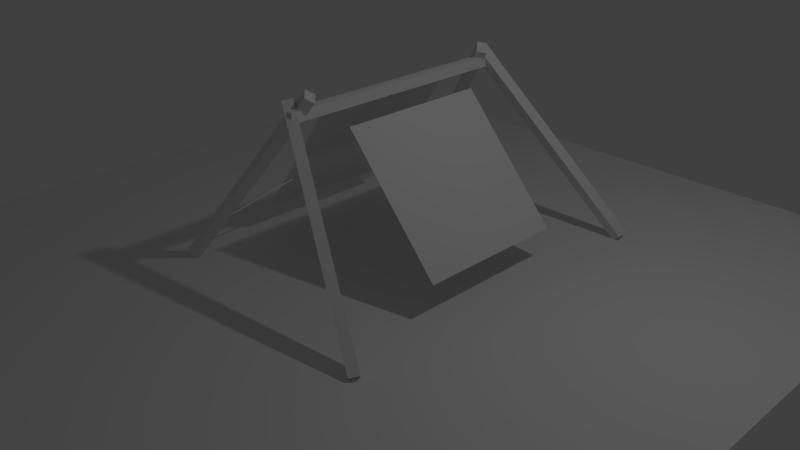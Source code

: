 # Source: skindrier.blend  (saved by Blender 2.68.0; exported with 4.5.12 LTS)
import bpy
from mathutils import Matrix  # noqa: F401  (used for matrix-valued properties, if any)

bpy.ops.wm.read_factory_settings(use_empty=True)
scene = bpy.context.scene
scene.name = 'Scene'

# ---- collections
col_collection_1 = bpy.data.collections.new('Collection 1'); scene.collection.children.link(col_collection_1)

# ---- world
world_world = bpy.data.worlds.new('World'); scene.world = world_world
world_world.color = (0.05088, 0.05088, 0.05088)
world_world.use_sun_shadow = False
world_world.sun_shadow_jitter_overblur = 0.0
world_world.cycles.sampling_method = 'MANUAL'
world_world.cycles.sample_map_resolution = 256

# ---- cameras
cam_camera = bpy.data.cameras.new('Camera')
cam_camera.clip_end = 100.0
cam_camera.lens = 35.0
cam_camera.sensor_width = 32.0
cam_camera.sensor_height = 18.0
cam_camera.ortho_scale = 7.314
cam_camera.dof.focus_distance = 0.0
cam_camera.dof.aperture_fstop = 128.0

# ---- lights
light_lamp = bpy.data.lights.new('Lamp', 'POINT')
light_lamp.transmission_factor = 0.0
light_lamp.cutoff_distance = 30.0
light_lamp.energy = 100.0
light_lamp.shadow_buffer_clip_start = 1.001
light_lamp.shadow_soft_size = 0.1
light_lamp.shadow_maximum_resolution = 0.006
light_lamp.use_absolute_resolution = True
light_lamp.cycles.use_multiple_importance_sampling = False

# ---- meshes
me_cube_009 = bpy.data.meshes.new('Cube.009')
me_cube_009.from_pydata([(-1.0, -1.0, -1.0), (-1.0, 1.0, -1.0), (1.0, 1.0, -1.0), (1.0, -1.0, -1.0), (-1.0, -1.0, 1.0), (-1.0, 1.0, 1.0), (1.0, 1.0, 1.0), (1.0, -1.0, 1.0)], [], [(4, 5, 1, 0), (5, 6, 2, 1), (6, 7, 3, 2), (7, 4, 0, 3), (0, 1, 2, 3), (7, 6, 5, 4)])
me_cube_009.use_remesh_preserve_volume = False
me_cube_009.use_remesh_preserve_attributes = False
me_cube_009.use_mirror_vertex_groups = False
me_cube_009.update()
me_cube_008 = bpy.data.meshes.new('Cube.008')
me_cube_008.from_pydata([(-1.0, -1.0, -1.0), (-1.0, 1.0, -1.0), (1.0, 1.0, -1.0), (1.0, -1.0, -1.0), (-1.0, -1.0, 1.0), (-1.0, 1.0, 1.0), (1.0, 1.0, 1.0), (1.0, -1.0, 1.0)], [], [(4, 5, 1, 0), (5, 6, 2, 1), (6, 7, 3, 2), (7, 4, 0, 3), (0, 1, 2, 3), (7, 6, 5, 4)])
me_cube_008.use_remesh_preserve_volume = False
me_cube_008.use_remesh_preserve_attributes = False
me_cube_008.use_mirror_vertex_groups = False
me_cube_008.update()
me_cube_007 = bpy.data.meshes.new('Cube.007')
me_cube_007.from_pydata([(-1.0, -1.0, -1.0), (-1.0, 1.0, -1.0), (1.0, 1.0, -1.0), (1.0, -1.0, -1.0), (-1.0, -1.0, 1.0), (-1.0, 1.0, 1.0), (1.0, 1.0, 1.0), (1.0, -1.0, 1.0)], [], [(4, 5, 1, 0), (5, 6, 2, 1), (6, 7, 3, 2), (7, 4, 0, 3), (0, 1, 2, 3), (7, 6, 5, 4)])
me_cube_007.use_remesh_preserve_volume = False
me_cube_007.use_remesh_preserve_attributes = False
me_cube_007.use_mirror_vertex_groups = False
me_cube_007.update()
me_cube_006 = bpy.data.meshes.new('Cube.006')
me_cube_006.from_pydata([(-1.0, -1.0, -1.0), (-1.0, 1.0, -1.0), (1.0, 1.0, -1.0), (1.0, -1.0, -1.0), (-1.0, -1.0, 1.0), (-1.0, 1.0, 1.0), (1.0, 1.0, 1.0), (1.0, -1.0, 1.0)], [], [(4, 5, 1, 0), (5, 6, 2, 1), (6, 7, 3, 2), (7, 4, 0, 3), (0, 1, 2, 3), (7, 6, 5, 4)])
me_cube_006.use_remesh_preserve_volume = False
me_cube_006.use_remesh_preserve_attributes = False
me_cube_006.use_mirror_vertex_groups = False
me_cube_006.update()
me_plane_002 = bpy.data.meshes.new('Plane.002')
me_plane_002.from_pydata([(1.0, -1.0, 0.0), (-1.0, -1.0, 0.0), (1.0, 1.0, 0.0), (-1.0, 1.0, 0.0)], [], [(1, 0, 2, 3)])
me_plane_002.use_remesh_preserve_volume = False
me_plane_002.use_remesh_preserve_attributes = False
me_plane_002.use_mirror_vertex_groups = False
me_plane_002.update()
me_plane_001 = bpy.data.meshes.new('Plane.001')
me_plane_001.from_pydata([(1.0, -1.0, 0.0), (-1.0, -1.0, 0.0), (1.0, 1.0, 0.0), (-1.0, 1.0, 0.0)], [], [(1, 0, 2, 3)])
me_plane_001.use_remesh_preserve_volume = False
me_plane_001.use_remesh_preserve_attributes = False
me_plane_001.use_mirror_vertex_groups = False
me_plane_001.update()
me_cube_005 = bpy.data.meshes.new('Cube.005')
me_cube_005.from_pydata([(-1.0, -1.0, -1.0), (-1.0, 1.0, -1.0), (1.0, 1.0, -1.0), (1.0, -1.0, -1.0), (-1.0, -1.0, 1.0), (-1.0, 1.0, 1.0), (1.0, 1.0, 1.0), (1.0, -1.0, 1.0)], [], [(4, 5, 1, 0), (5, 6, 2, 1), (6, 7, 3, 2), (7, 4, 0, 3), (0, 1, 2, 3), (7, 6, 5, 4)])
me_cube_005.use_remesh_preserve_volume = False
me_cube_005.use_remesh_preserve_attributes = False
me_cube_005.use_mirror_vertex_groups = False
me_cube_005.update()
me_cube_004 = bpy.data.meshes.new('Cube.004')
me_cube_004.from_pydata([(-1.0, -1.0, -1.0), (-1.0, 1.0, -1.0), (1.0, 1.0, -1.0), (1.0, -1.0, -1.0), (-1.0, -1.0, 1.0), (-1.0, 1.0, 1.0), (1.0, 1.0, 1.0), (1.0, -1.0, 1.0)], [], [(4, 5, 1, 0), (5, 6, 2, 1), (6, 7, 3, 2), (7, 4, 0, 3), (0, 1, 2, 3), (7, 6, 5, 4)])
me_cube_004.use_remesh_preserve_volume = False
me_cube_004.use_remesh_preserve_attributes = False
me_cube_004.use_mirror_vertex_groups = False
me_cube_004.update()
me_cube_003 = bpy.data.meshes.new('Cube.003')
me_cube_003.from_pydata([(-1.0, -1.0, -1.0), (-1.0, 1.0, -1.0), (1.0, 1.0, -1.0), (1.0, -1.0, -1.0), (-1.0, -1.0, 1.0), (-1.0, 1.0, 1.0), (1.0, 1.0, 1.0), (1.0, -1.0, 1.0)], [], [(4, 5, 1, 0), (5, 6, 2, 1), (6, 7, 3, 2), (7, 4, 0, 3), (0, 1, 2, 3), (7, 6, 5, 4)])
me_cube_003.use_remesh_preserve_volume = False
me_cube_003.use_remesh_preserve_attributes = False
me_cube_003.use_mirror_vertex_groups = False
me_cube_003.update()
me_cube_002 = bpy.data.meshes.new('Cube.002')
me_cube_002.from_pydata([(-1.0, -1.0, -1.0), (-1.0, 1.0, -1.0), (1.0, 1.0, -1.0), (1.0, -1.0, -1.0), (-1.0, -1.0, 1.0), (-1.0, 1.0, 1.0), (1.0, 1.0, 1.0), (1.0, -1.0, 1.0)], [], [(4, 5, 1, 0), (5, 6, 2, 1), (6, 7, 3, 2), (7, 4, 0, 3), (0, 1, 2, 3), (7, 6, 5, 4)])
me_cube_002.use_remesh_preserve_volume = False
me_cube_002.use_remesh_preserve_attributes = False
me_cube_002.use_mirror_vertex_groups = False
me_cube_002.update()
me_cube_001 = bpy.data.meshes.new('Cube.001')
me_cube_001.from_pydata([(-1.0, -1.0, -1.0), (-1.0, 1.0, -1.0), (1.0, 1.0, -1.0), (1.0, -1.0, -1.0), (-1.0, -1.0, 1.0), (-1.0, 1.0, 1.0), (1.0, 1.0, 1.0), (1.0, -1.0, 1.0)], [], [(4, 5, 1, 0), (5, 6, 2, 1), (6, 7, 3, 2), (7, 4, 0, 3), (0, 1, 2, 3), (7, 6, 5, 4)])
me_cube_001.use_remesh_preserve_volume = False
me_cube_001.use_remesh_preserve_attributes = False
me_cube_001.use_mirror_vertex_groups = False
me_cube_001.update()
me_plane = bpy.data.meshes.new('Plane')
me_plane.from_pydata([(1.0, -1.0, 0.0), (-1.0, -1.0, 0.0), (1.0, 1.0, 0.0), (-1.0, 1.0, 0.0)], [], [(1, 0, 2, 3)])
me_plane.use_remesh_preserve_volume = False
me_plane.use_remesh_preserve_attributes = False
me_plane.use_mirror_vertex_groups = False
me_plane.update()

# ---- objects
ob_cube_008 = bpy.data.objects.new('Cube.008', me_cube_009)
ob_cube_007 = bpy.data.objects.new('Cube.007', me_cube_008)
ob_cube_006 = bpy.data.objects.new('Cube.006', me_cube_007)
ob_cube_005 = bpy.data.objects.new('Cube.005', me_cube_006)
ob_plane_002 = bpy.data.objects.new('Plane.002', me_plane_002)
ob_plane_001 = bpy.data.objects.new('Plane.001', me_plane_001)
ob_cube_004 = bpy.data.objects.new('Cube.004', me_cube_005)
ob_cube_003 = bpy.data.objects.new('Cube.003', me_cube_004)
ob_cube_002 = bpy.data.objects.new('Cube.002', me_cube_003)
ob_cube_001 = bpy.data.objects.new('Cube.001', me_cube_002)
ob_cube = bpy.data.objects.new('Cube', me_cube_001)
ob_plane = bpy.data.objects.new('Plane', me_plane)
ob_lamp = bpy.data.objects.new('Lamp', light_lamp)
ob_camera = bpy.data.objects.new('Camera', cam_camera)

# ---- transforms, parenting, visibility, modifiers, constraints
ob_cube_008.location = (-1.151, -1.042, 0.6779)
ob_cube_008.rotation_euler = (2.166, 2.256, 9.6)
ob_cube_008.scale = (0.01, 0.01, 0.625)
ob_cube_008.lineart.crease_threshold = 0.0
ob_cube_007.location = (-1.223, 1.926, 0.696)
ob_cube_007.rotation_euler = (4.316, 3.877, 9.998)
ob_cube_007.scale = (0.01, 0.01, 0.625)
ob_cube_007.lineart.crease_threshold = 0.0
ob_cube_006.location = (-0.03768, 1.59, 2.079)
ob_cube_006.rotation_euler = (13.56, 0.7563, 2.038)
ob_cube_006.scale = (0.0073, 0.01753, -0.3237)
ob_cube_006.lineart.crease_threshold = 0.0
ob_cube_005.location = (-0.054, -0.7692, 2.078)
ob_cube_005.rotation_euler = (0.7084, 0.6347, 0.0)
ob_cube_005.scale = (0.0073, 0.01753, -0.3237)
ob_cube_005.lineart.crease_threshold = 0.0
ob_plane_002.location = (0.9987, 0.4046, 1.222)
ob_plane_002.rotation_euler = (0.0, -5.439, 0.0)
ob_plane_002.lineart.crease_threshold = 0.0
ob_plane_001.location = (-0.7827, 0.4046, 1.189)
ob_plane_001.rotation_euler = (0.0, -0.9147, 0.0)
ob_plane_001.lineart.crease_threshold = 0.0
ob_cube_004.location = (-0.6808, -1.36, 1.221)
ob_cube_004.rotation_euler = (-2.686, 0.5275, -5.179)
ob_cube_004.scale = (0.06574, 0.07833, 1.527)
ob_cube_004.lineart.crease_threshold = 0.0
ob_cube_003.location = (-0.7305, 2.192, 1.252)
ob_cube_003.rotation_euler = (-8.732, 0.2364, -5.429)
ob_cube_003.scale = (0.06574, 0.07833, 1.527)
ob_cube_003.lineart.crease_threshold = 0.0
ob_cube_002.location = (1.0, 2.242, 1.187)
ob_cube_002.rotation_euler = (-9.099, -0.6597, -0.1299)
ob_cube_002.scale = (0.06574, 0.07833, 1.527)
ob_cube_002.lineart.crease_threshold = 0.0
ob_cube_001.location = (0.9176, -1.539, 1.164)
ob_cube_001.rotation_euler = (-0.7011, -0.1634, 0.9977)
ob_cube_001.scale = (0.06574, 0.07833, 1.527)
ob_cube_001.lineart.crease_threshold = 0.0
ob_cube.location = (0.1151, 0.3742, 2.191)
ob_cube.rotation_euler = (1.571, -0.0, 0.0)
ob_cube.scale = (0.06477, 0.06477, 1.644)
ob_cube.lineart.crease_threshold = 0.0
ob_plane.location = (0.0, 0.0, 0.0)
ob_plane.scale = (5.0, 5.0, 1.757)
ob_plane.lineart.crease_threshold = 0.0
ob_lamp.location = (4.076, 1.005, 5.904)
ob_lamp.rotation_euler = (0.6503, 0.05522, 1.866)
ob_lamp.lock_rotations_4d = False
ob_lamp.empty_display_type = 'ARROWS'
ob_lamp.color = (0.0, 0.0, 0.0, 0.0)
ob_lamp.lineart.crease_threshold = 0.0
ob_camera.location = (7.481, -6.508, 5.344)
ob_camera.rotation_euler = (1.109, 0.01082, 0.8149)
ob_camera.lock_rotations_4d = False
ob_camera.empty_display_type = 'ARROWS'
ob_camera.color = (0.0, 0.0, 0.0, 0.0)
ob_camera.display_type = 'WIRE'
ob_camera.lineart.crease_threshold = 0.0

# ---- collection membership
col_collection_1.objects.link(ob_cube_008)
col_collection_1.objects.link(ob_cube_007)
col_collection_1.objects.link(ob_cube_006)
col_collection_1.objects.link(ob_cube_005)
col_collection_1.objects.link(ob_plane_002)
col_collection_1.objects.link(ob_plane_001)
col_collection_1.objects.link(ob_cube_004)
col_collection_1.objects.link(ob_cube_003)
col_collection_1.objects.link(ob_cube_002)
col_collection_1.objects.link(ob_cube_001)
col_collection_1.objects.link(ob_cube)
col_collection_1.objects.link(ob_plane)
col_collection_1.objects.link(ob_lamp)
col_collection_1.objects.link(ob_camera)

# ---- scene / render settings (as saved in the file)
scene.camera = ob_camera
scene.frame_start = 1; scene.frame_end = 250; scene.frame_set(1)
scene.render.engine = 'BLENDER_EEVEE_NEXT'
scene.render.image_settings.color_mode = 'RGB'
scene.render.image_settings.compression = 90
scene.render.resolution_percentage = 50
scene.render.dither_intensity = 0.0
scene.cycles.use_denoising = False
scene.cycles.samples = 10
scene.cycles.sampling_pattern = 'TABULATED_SOBOL'
scene.cycles.light_sampling_threshold = 0.0
scene.cycles.use_adaptive_sampling = False
scene.cycles.use_light_tree = False
scene.cycles.blur_glossy = 0.0
scene.cycles.volume_bounces = 1
scene.cycles.pixel_filter_type = 'GAUSSIAN'
scene.cycles.sample_clamp_indirect = 0.0
scene.view_settings.view_transform = 'Standard'
bpy.context.view_layer.update()
